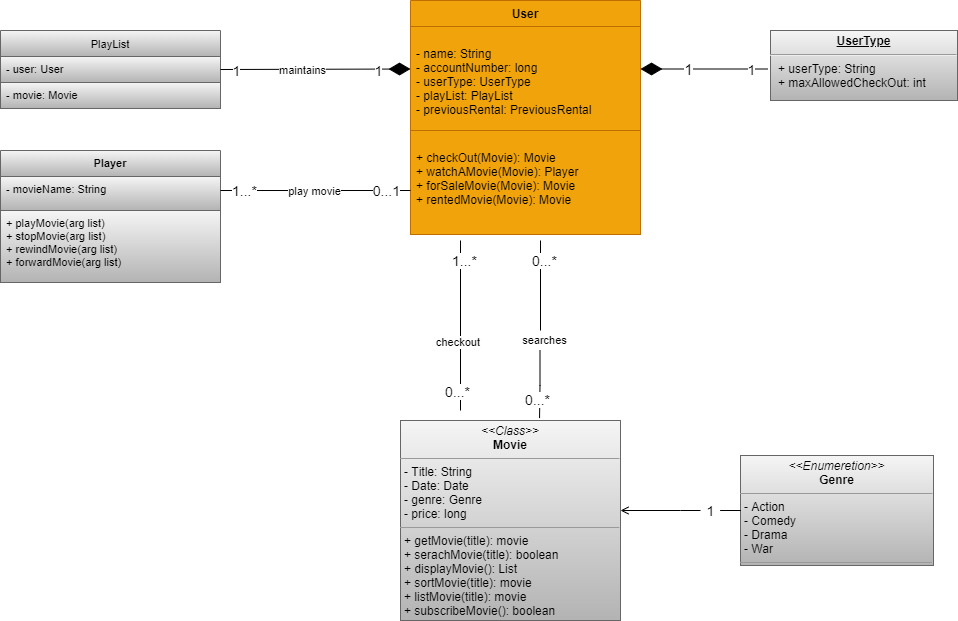

The diagram above was exported from draw.io. Its source (the exported page's mxGraphModel, read from the mxfile embedded in the PNG):
<mxGraphModel dx="2489" dy="1931" grid="1" gridSize="10" guides="1" tooltips="1" connect="1" arrows="1" fold="1" page="1" pageScale="1" pageWidth="827" pageHeight="1169" math="0" shadow="0">
  <root>
    <mxCell id="mRl5OOrSGl04dl-lxkqW-0" />
    <mxCell id="mRl5OOrSGl04dl-lxkqW-1" parent="mRl5OOrSGl04dl-lxkqW-0" />
    <mxCell id="mRl5OOrSGl04dl-lxkqW-6" value="" style="edgeStyle=orthogonalEdgeStyle;rounded=0;orthogonalLoop=1;jettySize=auto;html=1;startArrow=none;endArrow=open;endFill=0;" parent="mRl5OOrSGl04dl-lxkqW-1" source="mRl5OOrSGl04dl-lxkqW-40" target="mRl5OOrSGl04dl-lxkqW-5" edge="1">
      <mxGeometry relative="1" as="geometry">
        <Array as="points">
          <mxPoint x="580" y="480" />
          <mxPoint x="580" y="480" />
        </Array>
      </mxGeometry>
    </mxCell>
    <mxCell id="mRl5OOrSGl04dl-lxkqW-2" value="&lt;p style=&quot;margin: 0px ; margin-top: 4px ; text-align: center&quot;&gt;&lt;i&gt;&amp;lt;&amp;lt;Enumeretion&amp;gt;&amp;gt;&lt;/i&gt;&lt;br&gt;&lt;b&gt;Genre&lt;/b&gt;&lt;/p&gt;&lt;hr size=&quot;1&quot;&gt;&lt;p style=&quot;margin: 0px ; margin-left: 4px&quot;&gt;- Action&lt;br&gt;- Comedy&lt;/p&gt;&lt;p style=&quot;margin: 0px ; margin-left: 4px&quot;&gt;- Drama&lt;/p&gt;&lt;p style=&quot;margin: 0px ; margin-left: 4px&quot;&gt;- War&lt;/p&gt;&lt;hr size=&quot;1&quot;&gt;&lt;p style=&quot;margin: 0px ; margin-left: 4px&quot;&gt;&lt;br&gt;&lt;/p&gt;" style="verticalAlign=top;align=left;overflow=fill;fontSize=12;fontFamily=Helvetica;html=1;fillColor=#f5f5f5;gradientColor=#b3b3b3;strokeColor=#666666;" parent="mRl5OOrSGl04dl-lxkqW-1" vertex="1">
      <mxGeometry x="640" y="425" width="193" height="110" as="geometry" />
    </mxCell>
    <mxCell id="mRl5OOrSGl04dl-lxkqW-5" value="&lt;p style=&quot;margin: 0px ; margin-top: 4px ; text-align: center&quot;&gt;&lt;i&gt;&amp;lt;&amp;lt;Class&amp;gt;&amp;gt;&lt;/i&gt;&lt;br&gt;&lt;b&gt;Movie&lt;/b&gt;&lt;/p&gt;&lt;hr size=&quot;1&quot;&gt;&lt;p style=&quot;margin: 0px ; margin-left: 4px&quot;&gt;- Title: String&lt;br&gt;- Date: Date&lt;/p&gt;&lt;p style=&quot;margin: 0px ; margin-left: 4px&quot;&gt;- genre: Genre&lt;/p&gt;&lt;p style=&quot;margin: 0px ; margin-left: 4px&quot;&gt;- price: long&lt;/p&gt;&lt;hr size=&quot;1&quot;&gt;&lt;p style=&quot;margin: 0px ; margin-left: 4px&quot;&gt;+ getMovie(title): movie&lt;br&gt;+ serachMovie(title): boolean&lt;/p&gt;&lt;p style=&quot;margin: 0px ; margin-left: 4px&quot;&gt;&lt;span&gt;+ displayMovie(): List&lt;/span&gt;&lt;/p&gt;&lt;p style=&quot;margin: 0px ; margin-left: 4px&quot;&gt;&lt;span&gt;+ sortMovie(title): movie&lt;br&gt;&lt;/span&gt;&lt;/p&gt;&lt;p style=&quot;margin: 0px ; margin-left: 4px&quot;&gt;&lt;span&gt;+ listMovie(title): movie&lt;br&gt;&lt;/span&gt;&lt;/p&gt;&lt;p style=&quot;margin: 0px ; margin-left: 4px&quot;&gt;&lt;span&gt;+ subscribeMovie(): boolean&lt;br&gt;&lt;/span&gt;&lt;/p&gt;" style="verticalAlign=top;align=left;overflow=fill;fontSize=12;fontFamily=Helvetica;html=1;fillColor=#f5f5f5;gradientColor=#b3b3b3;strokeColor=#666666;" parent="mRl5OOrSGl04dl-lxkqW-1" vertex="1">
      <mxGeometry x="300" y="390" width="220" height="200" as="geometry" />
    </mxCell>
    <mxCell id="mRl5OOrSGl04dl-lxkqW-11" value="User" style="swimlane;fontStyle=1;align=center;verticalAlign=top;childLayout=stackLayout;horizontal=1;startSize=26;horizontalStack=0;resizeParent=1;resizeParentMax=0;resizeLast=0;collapsible=1;marginBottom=0;fillColor=#f0a30a;fontColor=#000000;strokeColor=#BD7000;" parent="mRl5OOrSGl04dl-lxkqW-1" vertex="1">
      <mxGeometry x="310" y="-30" width="230" height="234" as="geometry">
        <mxRectangle x="310" width="60" height="26" as="alternateBounds" />
      </mxGeometry>
    </mxCell>
    <mxCell id="mRl5OOrSGl04dl-lxkqW-18" value="&#10;- name: String&#10;- accountNumber: long&#10;- userType: UserType&#10;- playList: PlayList&#10;- previousRental: PreviousRental" style="text;strokeColor=#BD7000;fillColor=#f0a30a;align=left;verticalAlign=top;spacingLeft=4;spacingRight=4;overflow=hidden;rotatable=0;points=[[0,0.5],[1,0.5]];portConstraint=eastwest;fontColor=#000000;" parent="mRl5OOrSGl04dl-lxkqW-11" vertex="1">
      <mxGeometry y="26" width="230" height="104" as="geometry" />
    </mxCell>
    <mxCell id="mRl5OOrSGl04dl-lxkqW-20" value="&#10;+ checkOut(Movie): Movie&#10;+ watchAMovie(Movie): Player&#10;+ forSaleMovie(Movie): Movie&#10;+ rentedMovie(Movie): Movie" style="text;strokeColor=#BD7000;fillColor=#f0a30a;align=left;verticalAlign=top;spacingLeft=4;spacingRight=4;overflow=hidden;rotatable=0;points=[[0,0.5],[1,0.5]];portConstraint=eastwest;fontColor=#000000;" parent="mRl5OOrSGl04dl-lxkqW-11" vertex="1">
      <mxGeometry y="130" width="230" height="104" as="geometry" />
    </mxCell>
    <mxCell id="mRl5OOrSGl04dl-lxkqW-21" value="&lt;p style=&quot;margin: 0px ; margin-top: 4px ; text-align: center ; text-decoration: underline&quot;&gt;&lt;b&gt;UserType&lt;/b&gt;&lt;/p&gt;&lt;hr&gt;&lt;p style=&quot;margin: 0px ; margin-left: 8px&quot;&gt;+ userType: String&lt;br&gt;+ maxAllowedCheckOut: int&lt;/p&gt;" style="verticalAlign=top;align=left;overflow=fill;fontSize=12;fontFamily=Helvetica;html=1;fillColor=#f5f5f5;strokeColor=#666666;gradientColor=#b3b3b3;" parent="mRl5OOrSGl04dl-lxkqW-1" vertex="1">
      <mxGeometry x="670" width="187" height="70" as="geometry" />
    </mxCell>
    <mxCell id="mRl5OOrSGl04dl-lxkqW-22" value="" style="endArrow=diamondThin;endFill=1;endSize=19;html=1;rounded=0;startArrow=none;startFill=0;" parent="mRl5OOrSGl04dl-lxkqW-1" edge="1">
      <mxGeometry width="160" relative="1" as="geometry">
        <mxPoint x="667" y="38.5" as="sourcePoint" />
        <mxPoint x="540" y="38.5" as="targetPoint" />
      </mxGeometry>
    </mxCell>
    <mxCell id="mRl5OOrSGl04dl-lxkqW-38" value="&lt;font style=&quot;font-size: 15px;&quot;&gt;1&lt;/font&gt;" style="edgeLabel;html=1;align=center;verticalAlign=middle;resizable=0;points=[];fontSize=15;" parent="mRl5OOrSGl04dl-lxkqW-22" vertex="1" connectable="0">
      <mxGeometry x="0.2618" y="1" relative="1" as="geometry">
        <mxPoint y="-1" as="offset" />
      </mxGeometry>
    </mxCell>
    <mxCell id="mRl5OOrSGl04dl-lxkqW-39" value="&lt;font style=&quot;font-size: 14px;&quot;&gt;1&lt;/font&gt;" style="edgeLabel;html=1;align=center;verticalAlign=middle;resizable=0;points=[];fontSize=14;" parent="mRl5OOrSGl04dl-lxkqW-22" vertex="1" connectable="0">
      <mxGeometry x="-0.7379" relative="1" as="geometry">
        <mxPoint as="offset" />
      </mxGeometry>
    </mxCell>
    <mxCell id="mRl5OOrSGl04dl-lxkqW-25" value="" style="endArrow=none;html=1;edgeStyle=orthogonalEdgeStyle;rounded=0;" parent="mRl5OOrSGl04dl-lxkqW-1" edge="1">
      <mxGeometry relative="1" as="geometry">
        <mxPoint x="440" y="210" as="sourcePoint" />
        <mxPoint x="440" y="300" as="targetPoint" />
      </mxGeometry>
    </mxCell>
    <mxCell id="mRl5OOrSGl04dl-lxkqW-26" value="0...*" style="edgeLabel;resizable=0;html=1;align=left;verticalAlign=bottom;fontSize=14;" parent="mRl5OOrSGl04dl-lxkqW-25" connectable="0" vertex="1">
      <mxGeometry x="-1" relative="1" as="geometry">
        <mxPoint x="-10" y="30" as="offset" />
      </mxGeometry>
    </mxCell>
    <mxCell id="mRl5OOrSGl04dl-lxkqW-28" value="" style="endArrow=none;html=1;edgeStyle=orthogonalEdgeStyle;rounded=0;entryX=0.632;entryY=-0.012;entryDx=0;entryDy=0;entryPerimeter=0;" parent="mRl5OOrSGl04dl-lxkqW-1" target="mRl5OOrSGl04dl-lxkqW-5" edge="1">
      <mxGeometry relative="1" as="geometry">
        <mxPoint x="439.5" y="320" as="sourcePoint" />
        <mxPoint x="439.5" y="360" as="targetPoint" />
      </mxGeometry>
    </mxCell>
    <mxCell id="mRl5OOrSGl04dl-lxkqW-30" value="0...*" style="edgeLabel;resizable=0;html=1;align=right;verticalAlign=bottom;fontSize=14;" parent="mRl5OOrSGl04dl-lxkqW-28" connectable="0" vertex="1">
      <mxGeometry x="1" relative="1" as="geometry">
        <mxPoint x="11" y="-8" as="offset" />
      </mxGeometry>
    </mxCell>
    <mxCell id="mRl5OOrSGl04dl-lxkqW-31" value="" style="endArrow=none;html=1;edgeStyle=orthogonalEdgeStyle;rounded=0;" parent="mRl5OOrSGl04dl-lxkqW-1" edge="1">
      <mxGeometry relative="1" as="geometry">
        <mxPoint x="360" y="310" as="sourcePoint" />
        <mxPoint x="360" y="380" as="targetPoint" />
      </mxGeometry>
    </mxCell>
    <mxCell id="mRl5OOrSGl04dl-lxkqW-33" value="&lt;font style=&quot;font-size: 14px&quot;&gt;0...*&lt;/font&gt;" style="edgeLabel;resizable=0;html=1;align=right;verticalAlign=bottom;" parent="mRl5OOrSGl04dl-lxkqW-31" connectable="0" vertex="1">
      <mxGeometry x="1" relative="1" as="geometry">
        <mxPoint x="10" y="-9" as="offset" />
      </mxGeometry>
    </mxCell>
    <mxCell id="mRl5OOrSGl04dl-lxkqW-34" value="" style="endArrow=none;html=1;edgeStyle=orthogonalEdgeStyle;rounded=0;" parent="mRl5OOrSGl04dl-lxkqW-1" edge="1">
      <mxGeometry relative="1" as="geometry">
        <mxPoint x="360" y="210" as="sourcePoint" />
        <mxPoint x="360" y="312" as="targetPoint" />
      </mxGeometry>
    </mxCell>
    <mxCell id="mRl5OOrSGl04dl-lxkqW-35" value="1...*" style="edgeLabel;resizable=0;html=1;align=left;verticalAlign=bottom;fontSize=14;" parent="mRl5OOrSGl04dl-lxkqW-34" connectable="0" vertex="1">
      <mxGeometry x="-1" relative="1" as="geometry">
        <mxPoint x="-10" y="30" as="offset" />
      </mxGeometry>
    </mxCell>
    <mxCell id="mRl5OOrSGl04dl-lxkqW-36" value="checkout" style="edgeLabel;resizable=0;html=1;align=right;verticalAlign=bottom;" parent="mRl5OOrSGl04dl-lxkqW-34" connectable="0" vertex="1">
      <mxGeometry x="1" relative="1" as="geometry">
        <mxPoint x="20" y="8" as="offset" />
      </mxGeometry>
    </mxCell>
    <mxCell id="mRl5OOrSGl04dl-lxkqW-40" value="&lt;font style=&quot;font-size: 14px&quot;&gt;1&lt;/font&gt;" style="text;html=1;align=center;verticalAlign=middle;resizable=0;points=[];autosize=1;strokeColor=none;fillColor=none;" parent="mRl5OOrSGl04dl-lxkqW-1" vertex="1">
      <mxGeometry x="600" y="470" width="20" height="20" as="geometry" />
    </mxCell>
    <mxCell id="mRl5OOrSGl04dl-lxkqW-41" value="" style="edgeStyle=orthogonalEdgeStyle;rounded=0;orthogonalLoop=1;jettySize=auto;html=1;endArrow=none;" parent="mRl5OOrSGl04dl-lxkqW-1" source="mRl5OOrSGl04dl-lxkqW-2" target="mRl5OOrSGl04dl-lxkqW-40" edge="1">
      <mxGeometry relative="1" as="geometry">
        <mxPoint x="640" y="450" as="sourcePoint" />
        <mxPoint x="520" y="450" as="targetPoint" />
      </mxGeometry>
    </mxCell>
    <mxCell id="mRl5OOrSGl04dl-lxkqW-52" value="searches" style="text;html=1;align=center;verticalAlign=middle;resizable=0;points=[];autosize=1;strokeColor=none;fillColor=none;fontSize=11;" parent="mRl5OOrSGl04dl-lxkqW-1" vertex="1">
      <mxGeometry x="414" y="300" width="60" height="20" as="geometry" />
    </mxCell>
    <mxCell id="mRl5OOrSGl04dl-lxkqW-56" value="PlayList" style="swimlane;fontStyle=0;childLayout=stackLayout;horizontal=1;startSize=26;fillColor=#f5f5f5;horizontalStack=0;resizeParent=1;resizeParentMax=0;resizeLast=0;collapsible=1;marginBottom=0;fontSize=11;gradientColor=#b3b3b3;strokeColor=#666666;" parent="mRl5OOrSGl04dl-lxkqW-1" vertex="1">
      <mxGeometry x="-100" width="220" height="78" as="geometry" />
    </mxCell>
    <mxCell id="mRl5OOrSGl04dl-lxkqW-57" value="- user: User" style="text;strokeColor=#666666;fillColor=#f5f5f5;align=left;verticalAlign=top;spacingLeft=4;spacingRight=4;overflow=hidden;rotatable=0;points=[[0,0.5],[1,0.5]];portConstraint=eastwest;fontSize=11;gradientColor=#b3b3b3;" parent="mRl5OOrSGl04dl-lxkqW-56" vertex="1">
      <mxGeometry y="26" width="220" height="26" as="geometry" />
    </mxCell>
    <mxCell id="mRl5OOrSGl04dl-lxkqW-58" value="- movie: Movie" style="text;strokeColor=#666666;fillColor=#f5f5f5;align=left;verticalAlign=top;spacingLeft=4;spacingRight=4;overflow=hidden;rotatable=0;points=[[0,0.5],[1,0.5]];portConstraint=eastwest;fontSize=11;gradientColor=#b3b3b3;" parent="mRl5OOrSGl04dl-lxkqW-56" vertex="1">
      <mxGeometry y="52" width="220" height="26" as="geometry" />
    </mxCell>
    <mxCell id="mRl5OOrSGl04dl-lxkqW-60" value="" style="endArrow=diamondThin;endFill=1;endSize=19;html=1;rounded=0;fontSize=11;exitX=1;exitY=0.5;exitDx=0;exitDy=0;" parent="mRl5OOrSGl04dl-lxkqW-1" source="mRl5OOrSGl04dl-lxkqW-57" edge="1">
      <mxGeometry width="160" relative="1" as="geometry">
        <mxPoint x="150" y="38.5" as="sourcePoint" />
        <mxPoint x="310" y="38.5" as="targetPoint" />
      </mxGeometry>
    </mxCell>
    <mxCell id="mRl5OOrSGl04dl-lxkqW-61" value="&lt;font style=&quot;font-size: 14px&quot;&gt;1&lt;/font&gt;" style="edgeLabel;html=1;align=center;verticalAlign=middle;resizable=0;points=[];fontSize=11;" parent="mRl5OOrSGl04dl-lxkqW-60" vertex="1" connectable="0">
      <mxGeometry x="0.6526" y="-1" relative="1" as="geometry">
        <mxPoint as="offset" />
      </mxGeometry>
    </mxCell>
    <mxCell id="mRl5OOrSGl04dl-lxkqW-62" value="maintains" style="edgeLabel;html=1;align=center;verticalAlign=middle;resizable=0;points=[];fontSize=11;" parent="mRl5OOrSGl04dl-lxkqW-60" vertex="1" connectable="0">
      <mxGeometry x="-0.1474" y="-2" relative="1" as="geometry">
        <mxPoint y="-1" as="offset" />
      </mxGeometry>
    </mxCell>
    <mxCell id="mRl5OOrSGl04dl-lxkqW-63" value="&lt;font style=&quot;font-size: 14px&quot;&gt;1&lt;/font&gt;" style="edgeLabel;html=1;align=center;verticalAlign=middle;resizable=0;points=[];fontSize=11;" parent="mRl5OOrSGl04dl-lxkqW-60" vertex="1" connectable="0">
      <mxGeometry x="-0.8422" y="-4" relative="1" as="geometry">
        <mxPoint y="-3" as="offset" />
      </mxGeometry>
    </mxCell>
    <mxCell id="mRl5OOrSGl04dl-lxkqW-65" value="Player" style="swimlane;fontStyle=1;align=center;verticalAlign=top;childLayout=stackLayout;horizontal=1;startSize=26;horizontalStack=0;resizeParent=1;resizeParentMax=0;resizeLast=0;collapsible=1;marginBottom=0;fontSize=11;fillColor=#f5f5f5;gradientColor=#b3b3b3;strokeColor=#666666;" parent="mRl5OOrSGl04dl-lxkqW-1" vertex="1">
      <mxGeometry x="-100" y="120" width="220" height="132" as="geometry" />
    </mxCell>
    <mxCell id="mRl5OOrSGl04dl-lxkqW-66" value="- movieName: String" style="text;strokeColor=#666666;fillColor=#f5f5f5;align=left;verticalAlign=top;spacingLeft=4;spacingRight=4;overflow=hidden;rotatable=0;points=[[0,0.5],[1,0.5]];portConstraint=eastwest;fontSize=11;gradientColor=#b3b3b3;" parent="mRl5OOrSGl04dl-lxkqW-65" vertex="1">
      <mxGeometry y="26" width="220" height="34" as="geometry" />
    </mxCell>
    <mxCell id="mRl5OOrSGl04dl-lxkqW-68" value="+ playMovie(arg list)&#10;+ stopMovie(arg list)&#10;+ rewindMovie(arg list)&#10;+ forwardMovie(arg list)" style="text;strokeColor=#666666;fillColor=#f5f5f5;align=left;verticalAlign=top;spacingLeft=4;spacingRight=4;overflow=hidden;rotatable=0;points=[[0,0.5],[1,0.5]];portConstraint=eastwest;fontSize=11;gradientColor=#b3b3b3;" parent="mRl5OOrSGl04dl-lxkqW-65" vertex="1">
      <mxGeometry y="60" width="220" height="72" as="geometry" />
    </mxCell>
    <mxCell id="mRl5OOrSGl04dl-lxkqW-69" value="" style="endArrow=none;html=1;edgeStyle=orthogonalEdgeStyle;rounded=0;fontSize=11;endSize=19;exitX=1;exitY=0.412;exitDx=0;exitDy=0;exitPerimeter=0;" parent="mRl5OOrSGl04dl-lxkqW-1" source="mRl5OOrSGl04dl-lxkqW-66" edge="1">
      <mxGeometry relative="1" as="geometry">
        <mxPoint x="130" y="160" as="sourcePoint" />
        <mxPoint x="310" y="160" as="targetPoint" />
      </mxGeometry>
    </mxCell>
    <mxCell id="mRl5OOrSGl04dl-lxkqW-70" value="&lt;font style=&quot;font-size: 14px&quot;&gt;1...*&lt;/font&gt;" style="edgeLabel;resizable=0;html=1;align=left;verticalAlign=bottom;fontSize=11;" parent="mRl5OOrSGl04dl-lxkqW-69" connectable="0" vertex="1">
      <mxGeometry x="-1" relative="1" as="geometry">
        <mxPoint x="10" y="10" as="offset" />
      </mxGeometry>
    </mxCell>
    <mxCell id="mRl5OOrSGl04dl-lxkqW-71" value="&lt;font style=&quot;font-size: 14px&quot;&gt;0...1&lt;/font&gt;" style="edgeLabel;resizable=0;html=1;align=right;verticalAlign=bottom;fontSize=11;" parent="mRl5OOrSGl04dl-lxkqW-69" connectable="0" vertex="1">
      <mxGeometry x="1" relative="1" as="geometry">
        <mxPoint x="-10" y="10" as="offset" />
      </mxGeometry>
    </mxCell>
    <mxCell id="mRl5OOrSGl04dl-lxkqW-72" value="play movie" style="edgeLabel;html=1;align=center;verticalAlign=middle;resizable=0;points=[];fontSize=11;" parent="mRl5OOrSGl04dl-lxkqW-69" vertex="1" connectable="0">
      <mxGeometry x="-0.1556" relative="1" as="geometry">
        <mxPoint x="14" as="offset" />
      </mxGeometry>
    </mxCell>
  </root>
</mxGraphModel>